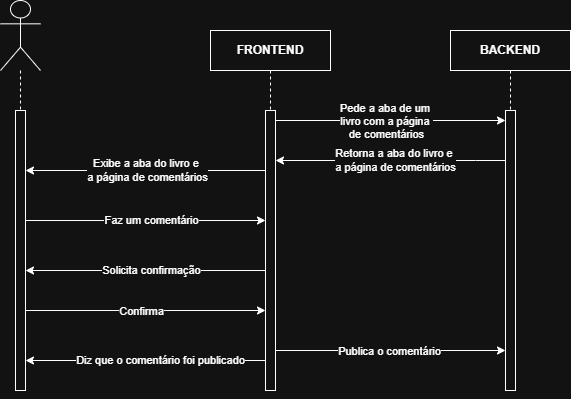

The diagram above was exported from draw.io. Its source (the exported page's mxGraphModel, read from the mxfile embedded in the PNG):
<mxGraphModel dx="1178" dy="648" grid="1" gridSize="10" guides="1" tooltips="1" connect="1" arrows="1" fold="1" page="1" pageScale="1" pageWidth="827" pageHeight="1169" math="0" shadow="0">
  <root>
    <mxCell id="0" />
    <mxCell id="1" parent="0" />
    <mxCell id="j1AUWRTGxStH-3ZvaXnZ-1" parent="1" style="shape=umlLifeline;perimeter=lifelinePerimeter;whiteSpace=wrap;html=1;container=1;dropTarget=0;collapsible=0;recursiveResize=0;outlineConnect=0;portConstraint=eastwest;newEdgeStyle={&quot;curved&quot;:0,&quot;rounded&quot;:0};fontStyle=1" value="FRONTEND" vertex="1">
      <mxGeometry height="360" width="120" x="320" y="80" as="geometry" />
    </mxCell>
    <mxCell id="j1AUWRTGxStH-3ZvaXnZ-2" parent="1" style="shape=umlLifeline;perimeter=lifelinePerimeter;whiteSpace=wrap;html=1;container=1;dropTarget=0;collapsible=0;recursiveResize=0;outlineConnect=0;portConstraint=eastwest;newEdgeStyle={&quot;curved&quot;:0,&quot;rounded&quot;:0};" value="&lt;b&gt;BACKEND&lt;/b&gt;" vertex="1">
      <mxGeometry height="360" width="120" x="560" y="80" as="geometry" />
    </mxCell>
    <mxCell id="j1AUWRTGxStH-3ZvaXnZ-3" parent="j1AUWRTGxStH-3ZvaXnZ-2" style="html=1;points=[[0,0,0,0,5],[0,1,0,0,-5],[1,0,0,0,5],[1,1,0,0,-5]];perimeter=orthogonalPerimeter;outlineConnect=0;targetShapes=umlLifeline;portConstraint=eastwest;newEdgeStyle={&quot;curved&quot;:0,&quot;rounded&quot;:0};fontStyle=1" value="" vertex="1">
      <mxGeometry height="280" width="10" x="55" y="80" as="geometry" />
    </mxCell>
    <mxCell id="j1AUWRTGxStH-3ZvaXnZ-4" parent="1" style="shape=umlLifeline;perimeter=lifelinePerimeter;whiteSpace=wrap;html=1;container=1;dropTarget=0;collapsible=0;recursiveResize=0;outlineConnect=0;portConstraint=eastwest;newEdgeStyle={&quot;curved&quot;:0,&quot;rounded&quot;:0};participant=umlActor;size=70;" value="" vertex="1">
      <mxGeometry height="390" width="40" x="110" y="50" as="geometry" />
    </mxCell>
    <mxCell id="j1AUWRTGxStH-3ZvaXnZ-5" parent="j1AUWRTGxStH-3ZvaXnZ-4" style="html=1;points=[[0,0,0,0,5],[0,1,0,0,-5],[1,0,0,0,5],[1,1,0,0,-5]];perimeter=orthogonalPerimeter;outlineConnect=0;targetShapes=umlLifeline;portConstraint=eastwest;newEdgeStyle={&quot;curved&quot;:0,&quot;rounded&quot;:0};fontStyle=1" value="" vertex="1">
      <mxGeometry height="280" width="10" x="15" y="110" as="geometry" />
    </mxCell>
    <mxCell id="j1AUWRTGxStH-3ZvaXnZ-6" edge="1" parent="1" source="j1AUWRTGxStH-3ZvaXnZ-21" style="endArrow=classic;html=1;rounded=0;" target="j1AUWRTGxStH-3ZvaXnZ-1" value="">
      <mxGeometry height="50" relative="1" width="50" as="geometry">
        <mxPoint x="460" y="340" as="sourcePoint" />
        <mxPoint x="510" y="290" as="targetPoint" />
      </mxGeometry>
    </mxCell>
    <mxCell id="j1AUWRTGxStH-3ZvaXnZ-7" edge="1" parent="1" source="j1AUWRTGxStH-3ZvaXnZ-21" style="endArrow=classic;html=1;rounded=0;" target="j1AUWRTGxStH-3ZvaXnZ-3" value="">
      <mxGeometry height="50" relative="1" width="50" as="geometry">
        <Array as="points">
          <mxPoint x="510" y="170" />
          <mxPoint x="610" y="170" />
        </Array>
        <mxPoint x="280" y="260" as="sourcePoint" />
        <mxPoint x="330" y="210" as="targetPoint" />
      </mxGeometry>
    </mxCell>
    <mxCell id="j1AUWRTGxStH-3ZvaXnZ-8" connectable="0" parent="j1AUWRTGxStH-3ZvaXnZ-7" style="edgeLabel;html=1;align=center;verticalAlign=middle;resizable=0;points=[];" value="Pede a aba de um&amp;nbsp;&lt;div&gt;livro com a página&amp;nbsp;&lt;/div&gt;&lt;div&gt;de comentários&lt;/div&gt;" vertex="1">
      <mxGeometry relative="1" x="-0.0391" y="-1" as="geometry">
        <mxPoint as="offset" />
      </mxGeometry>
    </mxCell>
    <mxCell id="j1AUWRTGxStH-3ZvaXnZ-9" edge="1" parent="1" source="j1AUWRTGxStH-3ZvaXnZ-3" style="endArrow=classic;html=1;rounded=0;" value="">
      <mxGeometry height="50" relative="1" width="50" as="geometry">
        <Array as="points">
          <mxPoint x="585" y="210" />
        </Array>
        <mxPoint x="610" y="210" as="sourcePoint" />
        <mxPoint x="385" y="210" as="targetPoint" />
      </mxGeometry>
    </mxCell>
    <mxCell id="j1AUWRTGxStH-3ZvaXnZ-10" connectable="0" parent="j1AUWRTGxStH-3ZvaXnZ-9" style="edgeLabel;html=1;align=center;verticalAlign=middle;resizable=0;points=[];" value="Retorna a aba do livro e&amp;nbsp;&lt;div&gt;a página de comentários&lt;/div&gt;" vertex="1">
      <mxGeometry relative="1" x="-0.0639" as="geometry">
        <mxPoint x="-3" as="offset" />
      </mxGeometry>
    </mxCell>
    <mxCell id="j1AUWRTGxStH-3ZvaXnZ-11" edge="1" parent="1" style="endArrow=classic;html=1;rounded=0;" value="">
      <mxGeometry height="50" relative="1" width="50" as="geometry">
        <Array as="points" />
        <mxPoint x="135" y="270" as="sourcePoint" />
        <mxPoint x="375" y="270" as="targetPoint" />
      </mxGeometry>
    </mxCell>
    <mxCell id="j1AUWRTGxStH-3ZvaXnZ-12" connectable="0" parent="j1AUWRTGxStH-3ZvaXnZ-11" style="edgeLabel;html=1;align=center;verticalAlign=middle;resizable=0;points=[];" value="Faz um comentário" vertex="1">
      <mxGeometry relative="1" x="-0.0087" y="1" as="geometry">
        <mxPoint x="6" y="1" as="offset" />
      </mxGeometry>
    </mxCell>
    <mxCell id="j1AUWRTGxStH-3ZvaXnZ-13" edge="1" parent="1" style="endArrow=classic;html=1;rounded=0;" value="">
      <mxGeometry height="50" relative="1" width="50" as="geometry">
        <Array as="points" />
        <mxPoint x="375" y="320" as="sourcePoint" />
        <mxPoint x="135" y="320" as="targetPoint" />
      </mxGeometry>
    </mxCell>
    <mxCell id="j1AUWRTGxStH-3ZvaXnZ-14" connectable="0" parent="j1AUWRTGxStH-3ZvaXnZ-13" style="edgeLabel;html=1;align=center;verticalAlign=middle;resizable=0;points=[];" value="Solicita confirmação" vertex="1">
      <mxGeometry relative="1" x="-0.2" as="geometry">
        <mxPoint x="-19" as="offset" />
      </mxGeometry>
    </mxCell>
    <mxCell id="j1AUWRTGxStH-3ZvaXnZ-15" edge="1" parent="1" source="j1AUWRTGxStH-3ZvaXnZ-21" style="endArrow=classic;html=1;rounded=0;" target="j1AUWRTGxStH-3ZvaXnZ-5" value="">
      <mxGeometry height="50" relative="1" width="50" as="geometry">
        <Array as="points">
          <mxPoint x="250" y="220" />
        </Array>
        <mxPoint x="370" y="260" as="sourcePoint" />
        <mxPoint x="300" y="180" as="targetPoint" />
      </mxGeometry>
    </mxCell>
    <mxCell id="j1AUWRTGxStH-3ZvaXnZ-16" connectable="0" parent="j1AUWRTGxStH-3ZvaXnZ-15" style="edgeLabel;html=1;align=center;verticalAlign=middle;resizable=0;points=[];" value="Exibe a aba do livro e&amp;nbsp;&lt;div&gt;a página de comentários&lt;/div&gt;" vertex="1">
      <mxGeometry relative="1" x="-0.0153" as="geometry">
        <mxPoint as="offset" />
      </mxGeometry>
    </mxCell>
    <mxCell id="j1AUWRTGxStH-3ZvaXnZ-19" edge="1" parent="1" source="j1AUWRTGxStH-3ZvaXnZ-21" style="endArrow=classic;html=1;rounded=0;" value="">
      <mxGeometry height="50" relative="1" width="50" as="geometry">
        <mxPoint x="135" y="340" as="sourcePoint" />
        <mxPoint x="380" y="340" as="targetPoint" />
      </mxGeometry>
    </mxCell>
    <mxCell id="j1AUWRTGxStH-3ZvaXnZ-21" parent="1" style="html=1;points=[[0,0,0,0,5],[0,1,0,0,-5],[1,0,0,0,5],[1,1,0,0,-5]];perimeter=orthogonalPerimeter;outlineConnect=0;targetShapes=umlLifeline;portConstraint=eastwest;newEdgeStyle={&quot;curved&quot;:0,&quot;rounded&quot;:0};fontStyle=1" value="" vertex="1">
      <mxGeometry height="280" width="10" x="375" y="160" as="geometry" />
    </mxCell>
    <mxCell id="j1AUWRTGxStH-3ZvaXnZ-26" edge="1" parent="1" style="endArrow=classic;html=1;rounded=0;exitX=1;exitY=1;exitDx=0;exitDy=-5;exitPerimeter=0;" value="">
      <mxGeometry height="50" relative="1" width="50" as="geometry">
        <mxPoint x="135" y="360" as="sourcePoint" />
        <mxPoint x="375" y="360" as="targetPoint" />
      </mxGeometry>
    </mxCell>
    <mxCell id="j1AUWRTGxStH-3ZvaXnZ-27" connectable="0" parent="j1AUWRTGxStH-3ZvaXnZ-26" style="edgeLabel;html=1;align=center;verticalAlign=middle;resizable=0;points=[];" value="Confirma" vertex="1">
      <mxGeometry relative="1" x="-0.0345" y="-1" as="geometry">
        <mxPoint as="offset" />
      </mxGeometry>
    </mxCell>
    <mxCell id="j1AUWRTGxStH-3ZvaXnZ-29" edge="1" parent="1" style="endArrow=classic;html=1;rounded=0;" value="">
      <mxGeometry height="50" relative="1" width="50" as="geometry">
        <mxPoint x="385" y="400" as="sourcePoint" />
        <mxPoint x="615" y="400" as="targetPoint" />
      </mxGeometry>
    </mxCell>
    <mxCell id="j1AUWRTGxStH-3ZvaXnZ-30" connectable="0" parent="j1AUWRTGxStH-3ZvaXnZ-29" style="edgeLabel;html=1;align=center;verticalAlign=middle;resizable=0;points=[];" value="Publica o comentário" vertex="1">
      <mxGeometry relative="1" x="-0.0137" y="-1" as="geometry">
        <mxPoint as="offset" />
      </mxGeometry>
    </mxCell>
    <mxCell id="j1AUWRTGxStH-3ZvaXnZ-33" edge="1" parent="1" style="endArrow=classic;html=1;rounded=0;" value="">
      <mxGeometry height="50" relative="1" width="50" as="geometry">
        <mxPoint x="375" y="409.99999999999994" as="sourcePoint" />
        <mxPoint x="135" y="409.99999999999994" as="targetPoint" />
      </mxGeometry>
    </mxCell>
    <mxCell id="j1AUWRTGxStH-3ZvaXnZ-34" connectable="0" parent="j1AUWRTGxStH-3ZvaXnZ-33" style="edgeLabel;html=1;align=center;verticalAlign=middle;resizable=0;points=[];" value="Diz que o comentário foi publicado" vertex="1">
      <mxGeometry relative="1" x="-0.1188" as="geometry">
        <mxPoint as="offset" />
      </mxGeometry>
    </mxCell>
  </root>
</mxGraphModel>